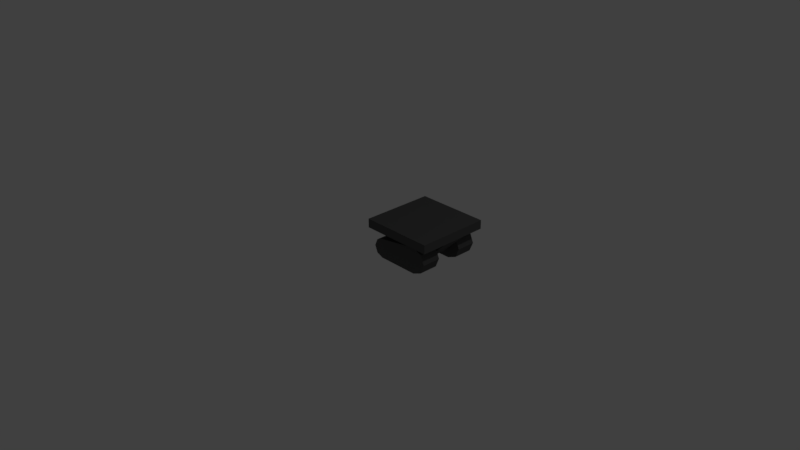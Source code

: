 # Source: tank-tracks.blend  (saved by Blender 2.79.0; exported with 4.5.12 LTS)
import bpy
from mathutils import Matrix  # noqa: F401  (used for matrix-valued properties, if any)

bpy.ops.wm.read_factory_settings(use_empty=True)
scene = bpy.context.scene
scene.name = 'Scene'

# ---- collections
col_collection_1 = bpy.data.collections.new('Collection 1'); scene.collection.children.link(col_collection_1)

# ---- materials (node trees are filled in below, after node groups)
mat_material_001 = bpy.data.materials.new('Material.001')
mat_material_001.alpha_threshold = 0.0
mat_material_001.use_transparent_shadow = False
mat_material_001.diffuse_color = (0.09084, 0.09084, 0.09084, 1.0)
mat_material_001.roughness = 0.5

# ---- material node trees

# ---- world
world_world = bpy.data.worlds.new('World'); scene.world = world_world
world_world.color = (0.05088, 0.05088, 0.05088)
world_world.use_sun_shadow = False
world_world.sun_shadow_jitter_overblur = 0.0
world_world.cycles.sampling_method = 'MANUAL'

# ---- cameras
cam_camera = bpy.data.cameras.new('Camera')
cam_camera.clip_end = 100.0
cam_camera.lens = 35.0
cam_camera.sensor_width = 32.0
cam_camera.sensor_height = 18.0
cam_camera.ortho_scale = 7.314
cam_camera.dof.focus_distance = 0.0
cam_camera.dof.aperture_fstop = 128.0

# ---- lights
light_lamp = bpy.data.lights.new('Lamp', 'POINT')
light_lamp.transmission_factor = 0.0
light_lamp.cutoff_distance = 30.0
light_lamp.energy = 100.0
light_lamp.shadow_buffer_clip_start = 1.001
light_lamp.shadow_soft_size = 0.1
light_lamp.shadow_maximum_resolution = 0.006
light_lamp.use_absolute_resolution = True

# ---- meshes
me_circle_002 = bpy.data.meshes.new('Circle.002')
me_circle_002.from_pydata([(0.7539, 0.05914, 0.1759), (0.05383, 0.05914, 0.1293), (0.09293, 0.05914, 0.03494), (0.7539, 0.05914, -0.003913), (0.881, 0.05914, 0.04874), (0.9337, 0.05914, 0.1759), (0.881, 0.05914, 0.303), (0.1873, 0.05914, 0.2628), (0.09293, 0.05914, 0.2237), (0.1873, 0.05914, -0.004164), (0.1873, 0.05914, 0.1293), (0.7539, 0.05914, 0.3556), (0.7539, 0.3234, 0.1759), (0.05383, 0.3234, 0.1293), (0.09293, 0.3234, 0.03494), (0.7539, 0.3234, -0.003913), (0.881, 0.3234, 0.04874), (0.9337, 0.3234, 0.1759), (0.881, 0.3234, 0.303), (0.1873, 0.3234, 0.2628), (0.09293, 0.3234, 0.2237), (0.1873, 0.3234, -0.004164), (0.1873, 0.3234, 0.1293), (0.7539, 0.3234, 0.3556), (0.7539, 0.9409, 0.1759), (0.05383, 0.9409, 0.1293), (0.09293, 0.9409, 0.03494), (0.7539, 0.9409, -0.003913), (0.881, 0.9409, 0.04874), (0.9337, 0.9409, 0.1759), (0.881, 0.9409, 0.303), (0.1873, 0.9409, 0.2628), (0.09293, 0.9409, 0.2237), (0.1873, 0.9409, -0.004164), (0.1873, 0.9409, 0.1293), (0.7539, 0.9409, 0.3556), (0.7539, 0.6766, 0.1759), (0.05383, 0.6766, 0.1293), (0.09293, 0.6766, 0.03494), (0.7539, 0.6766, -0.003913), (0.881, 0.6766, 0.04874), (0.9337, 0.6766, 0.1759), (0.881, 0.6766, 0.303), (0.1873, 0.6766, 0.2628), (0.09293, 0.6766, 0.2237), (0.1873, 0.6766, -0.004164), (0.1873, 0.6766, 0.1293), (0.7539, 0.6766, 0.3556), (0.0, 0.0, 0.3811), (1.0, 0.0, 0.3811), (0.0, 1.0, 0.3811), (1.0, 1.0, 0.3811), (0.0, 1.0, 0.5022), (0.0, 0.0, 0.5022), (1.0, 0.0, 0.5022), (1.0, 1.0, 0.5022), (0.0, 0.6667, 0.3811), (0.0, 0.3333, 0.3811), (1.0, 0.3333, 0.3811), (1.0, 0.6667, 0.3811), (0.0, 0.6667, 0.5022), (0.0, 0.3333, 0.5022), (1.0, 0.3333, 0.5022), (1.0, 0.6667, 0.5022), (0.0, 0.6667, 0.3811), (0.0, 0.3333, 0.3811), (1.0, 0.3333, 0.3811), (1.0, 0.6667, 0.3811), (0.0, 0.6667, 0.5022), (0.0, 0.3333, 0.5022), (1.0, 0.3333, 0.5022), (1.0, 0.6667, 0.5022), (0.2831, 0.6667, 0.08925), (0.2831, 0.3333, 0.08925), (0.7169, 0.3333, 0.08925), (0.7169, 0.6667, 0.08925)], [], [(10, 2, 1), (10, 9, 2), (0, 4, 3), (0, 5, 4), (0, 6, 5), (0, 11, 6), (10, 8, 7), (10, 1, 8), (0, 10, 7, 11), (10, 0, 3, 9), (22, 13, 14), (22, 14, 21), (12, 15, 16), (12, 16, 17), (12, 17, 18), (12, 18, 23), (22, 19, 20), (22, 20, 13), (12, 23, 19, 22), (22, 21, 15, 12), (6, 11, 23, 18), (11, 7, 19, 23), (8, 1, 13, 20), (3, 4, 16, 15), (5, 6, 18, 17), (7, 8, 20, 19), (9, 3, 15, 21), (2, 9, 21, 14), (1, 2, 14, 13), (4, 5, 17, 16), (34, 26, 25), (34, 33, 26), (24, 28, 27), (24, 29, 28), (24, 30, 29), (24, 35, 30), (34, 32, 31), (34, 25, 32), (24, 34, 31, 35), (34, 24, 27, 33), (46, 37, 38), (46, 38, 45), (36, 39, 40), (36, 40, 41), (36, 41, 42), (36, 42, 47), (46, 43, 44), (46, 44, 37), (36, 47, 43, 46), (46, 45, 39, 36), (30, 35, 47, 42), (35, 31, 43, 47), (32, 25, 37, 44), (27, 28, 40, 39), (29, 30, 42, 41), (31, 32, 44, 43), (33, 27, 39, 45), (26, 33, 45, 38), (25, 26, 38, 37), (28, 29, 41, 40), (56, 50, 51, 59), (60, 63, 55, 52), (51, 50, 52, 55), (48, 49, 54, 53), (59, 51, 55, 63), (57, 48, 53, 61), (50, 56, 60, 52), (56, 57, 61, 60), (49, 58, 62, 54), (58, 59, 63, 62), (53, 54, 62, 61), (61, 62, 63, 60), (48, 57, 58, 49), (56, 59, 75, 72), (59, 56, 64, 67), (60, 63, 71, 68), (63, 59, 67, 71), (61, 57, 65, 69), (58, 57, 65, 66), (61, 62, 70, 69), (62, 58, 66, 70), (60, 56, 64, 68), (73, 72, 75, 74), (59, 58, 74, 75), (58, 57, 73, 74), (57, 56, 72, 73)])
me_circle_002.materials.append(mat_material_001)
me_circle_002.use_remesh_preserve_volume = False
me_circle_002.use_remesh_preserve_attributes = False
me_circle_002.use_mirror_vertex_groups = False
me_circle_002.update()

# ---- objects
ob_circle = bpy.data.objects.new('Circle', me_circle_002)
ob_lamp = bpy.data.objects.new('Lamp', light_lamp)
ob_camera = bpy.data.objects.new('Camera', cam_camera)

# ---- transforms, parenting, visibility, modifiers, constraints
ob_circle.location = (0.0, 0.0, 0.0)
ob_circle.lineart.crease_threshold = 0.0
ob_lamp.location = (4.076, 1.005, 5.904)
ob_lamp.rotation_euler = (0.6503, 0.05522, 1.866)
ob_lamp.lock_rotations_4d = False
ob_lamp.empty_display_type = 'ARROWS'
ob_lamp.color = (0.0, 0.0, 0.0, 0.0)
ob_lamp.lineart.crease_threshold = 0.0
ob_camera.location = (7.481, -6.508, 5.344)
ob_camera.rotation_euler = (1.109, 0.0, 0.8149)
ob_camera.lock_rotations_4d = False
ob_camera.empty_display_type = 'ARROWS'
ob_camera.color = (0.0, 0.0, 0.0, 0.0)
ob_camera.display_type = 'WIRE'
ob_camera.lineart.crease_threshold = 0.0

# ---- collection membership
col_collection_1.objects.link(ob_circle)
col_collection_1.objects.link(ob_lamp)
col_collection_1.objects.link(ob_camera)

# ---- scene / render settings (as saved in the file)
scene.camera = ob_camera
scene.frame_start = 1; scene.frame_end = 250; scene.frame_set(1)
scene.render.engine = 'BLENDER_EEVEE_NEXT'
scene.render.resolution_percentage = 50
scene.render.dither_intensity = 0.0
scene.cycles.use_denoising = False
scene.cycles.samples = 128
scene.cycles.sampling_pattern = 'TABULATED_SOBOL'
scene.cycles.use_adaptive_sampling = False
scene.cycles.use_light_tree = False
scene.cycles.blur_glossy = 0.0
scene.cycles.sample_clamp_indirect = 0.0
scene.view_settings.view_transform = 'Standard'
bpy.context.view_layer.update()
